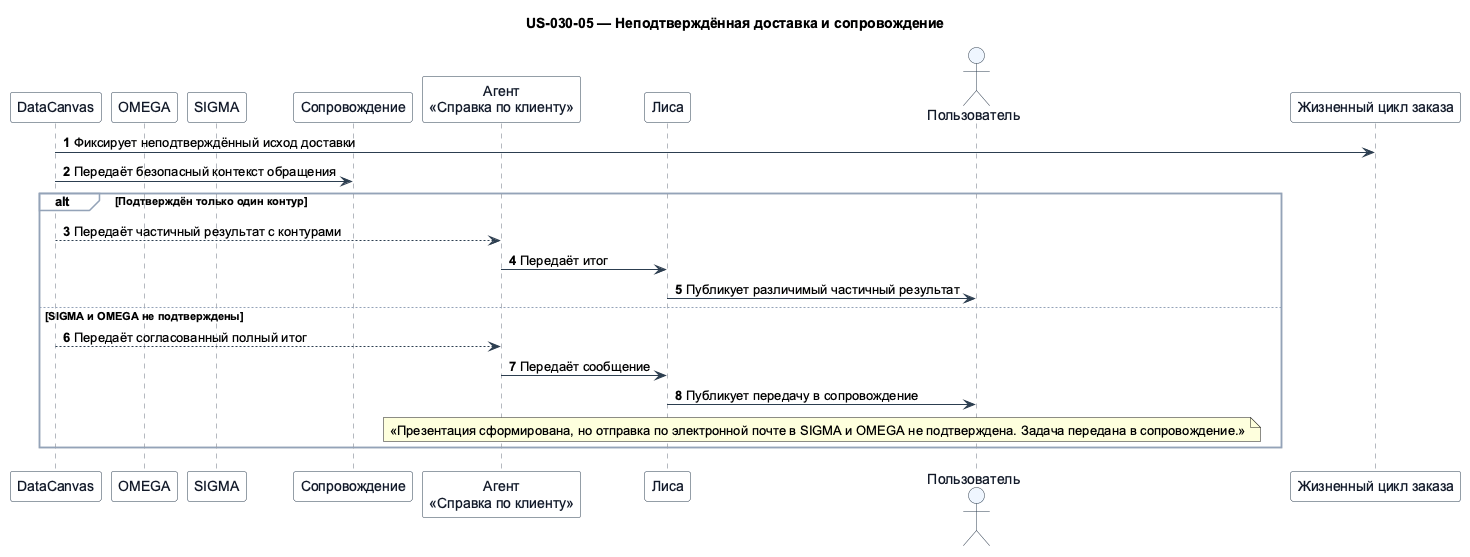

The diagram above was rendered by PlantUML. Its source (embedded in the PNG):
@startuml
!pragma teoz true
skinparam shadowing false
skinparam defaultFontName Arial
skinparam sequence {
  ArrowColor #2C3E50
  LifeLineBorderColor #6B7280
  ParticipantBorderColor #2C3E50
  ParticipantBackgroundColor #F8FAFC
  ParticipantFontColor #111827
  ActorBorderColor #2C3E50
  ActorBackgroundColor #EFF6FF
  ActorFontColor #111827
  GroupBorderColor #94A3B8
  GroupBackgroundColor #F8FAFC
}
title US-030-05 — Неподтверждённая доставка и сопровождение

participant "DataCanvas" as datacanvas
participant "OMEGA" as omega
participant "SIGMA" as sigma
participant "Сопровождение" as support
participant "Агент\n«Справка по клиенту»" as client
participant "Лиса" as lisa
actor "Пользователь" as user
participant "Жизненный цикл заказа" as lifecycle

autonumber
datacanvas -> lifecycle: Фиксирует неподтверждённый исход доставки
datacanvas -> support: Передаёт безопасный контекст обращения
alt Подтверждён только один контур
  datacanvas --> client: Передаёт частичный результат с контурами
  client -> lisa: Передаёт итог
  lisa -> user: Публикует различимый частичный результат
else SIGMA и OMEGA не подтверждены
  datacanvas --> client: Передаёт согласованный полный итог
  client -> lisa: Передаёт сообщение
  lisa -> user: Публикует передачу в сопровождение
  note over lisa,user: «Презентация сформирована, но отправка по электронной почте в SIGMA и OMEGA не подтверждена. Задача передана в сопровождение.»
end
@enduml